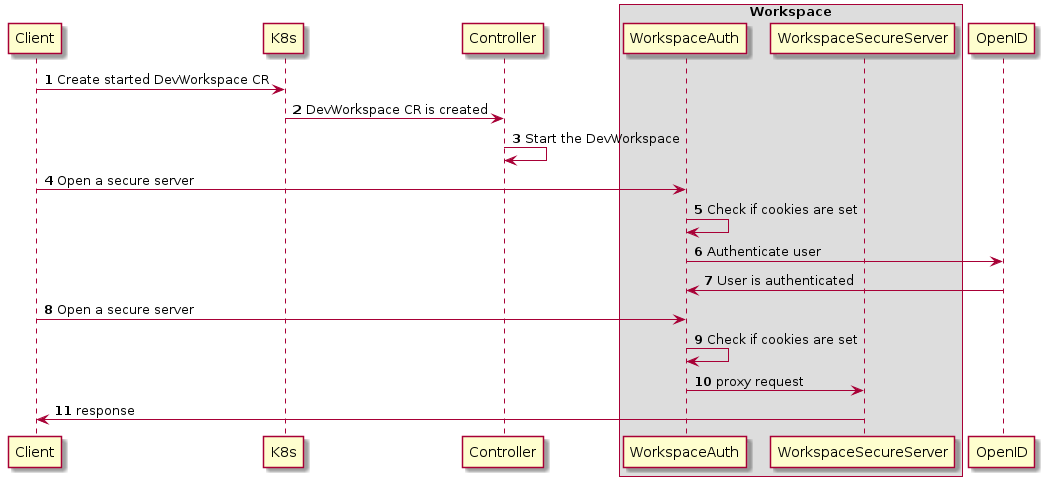

The diagram above was rendered by PlantUML. Its source (embedded in the PNG):
@startuml

participant Client
participant K8s
participant Controller

box Workspace
participant WorkspaceAuth
participant WorkspaceSecureServer
end box

participant OpenID

autonumber

Client -> K8s: Create started DevWorkspace CR
K8s -> Controller: DevWorkspace CR is created
Controller -> Controller: Start the DevWorkspace


Client -> WorkspaceAuth: Open a secure server
WorkspaceAuth -> WorkspaceAuth: Check if cookies are set
WorkspaceAuth -> OpenID: Authenticate user
WorkspaceAuth <- OpenID: User is authenticated

Client -> WorkspaceAuth: Open a secure server
WorkspaceAuth -> WorkspaceAuth: Check if cookies are set
WorkspaceAuth -> WorkspaceSecureServer: proxy request
WorkspaceSecureServer -> Client: response

@enduml